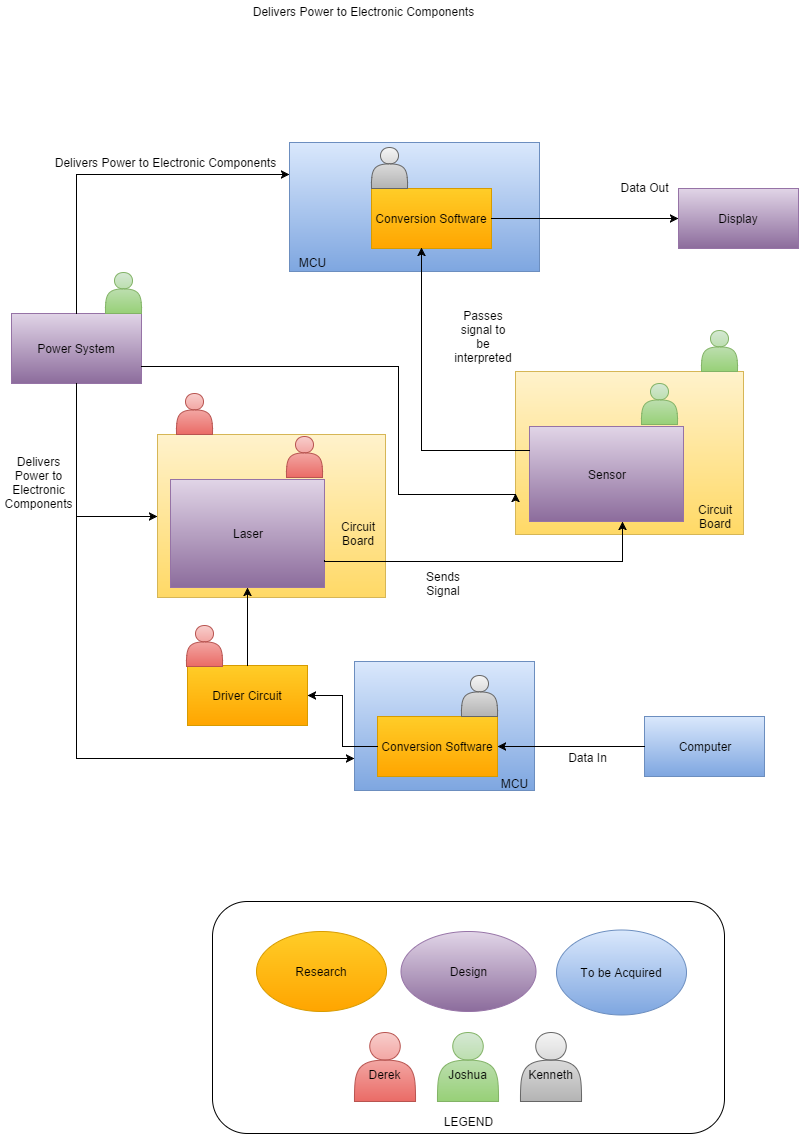

The diagram above was exported from draw.io. Its source (the exported page's mxGraphModel, read from the mxfile embedded in the PNG):
<mxGraphModel dx="878" dy="1780" grid="1" gridSize="10" guides="1" tooltips="1" connect="1" arrows="1" fold="1" page="1" pageScale="1" pageWidth="826" pageHeight="1169" background="none" math="0">
  <root>
    <mxCell id="ce6afbf09bd604d-0" />
    <mxCell id="ce6afbf09bd604d-1" parent="ce6afbf09bd604d-0" />
    <mxCell id="34cb8ec3f9c2dee6-8" value="" style="whiteSpace=wrap;html=1;plain-blue" vertex="1" parent="ce6afbf09bd604d-1">
      <mxGeometry x="375" y="600" width="180" height="129" as="geometry" />
    </mxCell>
    <mxCell id="6c77295978227f6b-50" value="" style="whiteSpace=wrap;html=1;plain-yellow" vertex="1" parent="ce6afbf09bd604d-1">
      <mxGeometry x="178" y="373" width="228" height="163" as="geometry" />
    </mxCell>
    <mxCell id="6c77295978227f6b-40" value="" style="whiteSpace=wrap;html=1;plain-yellow" vertex="1" parent="ce6afbf09bd604d-1">
      <mxGeometry x="536" y="310" width="228" height="163" as="geometry" />
    </mxCell>
    <mxCell id="ce6afbf09bd604d-5" value="" style="whiteSpace=wrap;html=1;plain-blue" vertex="1" parent="ce6afbf09bd604d-1">
      <mxGeometry x="310" y="81" width="250" height="129" as="geometry" />
    </mxCell>
    <mxCell id="ce6afbf09bd604d-6" value="Power System" style="whiteSpace=wrap;html=1;plain-purple" vertex="1" parent="ce6afbf09bd604d-1">
      <mxGeometry x="32" y="252" width="130" height="70" as="geometry" />
    </mxCell>
    <mxCell id="ce6afbf09bd604d-7" value="Sensor" style="whiteSpace=wrap;html=1;plain-purple" vertex="1" parent="ce6afbf09bd604d-1">
      <mxGeometry x="550" y="365" width="154" height="95" as="geometry" />
    </mxCell>
    <mxCell id="ce6afbf09bd604d-24" value="Research" style="ellipse;whiteSpace=wrap;html=1;plain-orange" vertex="1" parent="ce6afbf09bd604d-1">
      <mxGeometry x="277" y="870" width="130" height="80" as="geometry" />
    </mxCell>
    <mxCell id="ce6afbf09bd604d-25" value="Design" style="ellipse;whiteSpace=wrap;html=1;plain-purple" vertex="1" parent="ce6afbf09bd604d-1">
      <mxGeometry x="421" y="870" width="135" height="80" as="geometry" />
    </mxCell>
    <mxCell id="ce6afbf09bd604d-26" value="To be Acquired" style="ellipse;whiteSpace=wrap;html=1;plain-blue" vertex="1" parent="ce6afbf09bd604d-1">
      <mxGeometry x="577" y="868" width="130" height="85" as="geometry" />
    </mxCell>
    <mxCell id="ce6afbf09bd604d-29" value="&lt;div&gt;&lt;br&gt;&lt;/div&gt;Derek" style="shape=actor;whiteSpace=wrap;html=1;plain-red" vertex="1" parent="ce6afbf09bd604d-1">
      <mxGeometry x="375" y="971" width="61" height="69" as="geometry" />
    </mxCell>
    <mxCell id="ce6afbf09bd604d-30" value="&lt;div&gt;&lt;br&gt;&lt;/div&gt;&lt;div&gt;Joshua&lt;/div&gt;" style="shape=actor;whiteSpace=wrap;html=1;plain-green" vertex="1" parent="ce6afbf09bd604d-1">
      <mxGeometry x="458" y="971" width="61" height="69" as="geometry" />
    </mxCell>
    <mxCell id="ce6afbf09bd604d-31" value="&lt;div&gt;&lt;br&gt;&lt;/div&gt;&lt;div&gt;Kenneth&lt;/div&gt;" style="shape=actor;whiteSpace=wrap;html=1;plain-gray" vertex="1" parent="ce6afbf09bd604d-1">
      <mxGeometry x="541" y="971" width="61" height="69" as="geometry" />
    </mxCell>
    <mxCell id="ce6afbf09bd604d-34" value="&lt;div&gt;&lt;/div&gt;" style="shape=actor;whiteSpace=wrap;html=1;plain-red" vertex="1" parent="ce6afbf09bd604d-1">
      <mxGeometry x="307" y="375" width="36" height="41" as="geometry" />
    </mxCell>
    <mxCell id="ce6afbf09bd604d-38" value="&lt;div&gt;&lt;/div&gt;" style="shape=actor;whiteSpace=wrap;html=1;plain-green" vertex="1" parent="ce6afbf09bd604d-1">
      <mxGeometry x="126" y="211" width="36" height="41" as="geometry" />
    </mxCell>
    <mxCell id="ce6afbf09bd604d-44" value="Delivers Power to Electronic Components" style="text;html=1;strokeColor=none;fillColor=none;align=center;verticalAlign=middle;whiteSpace=wrap;overflow=hidden;" vertex="1" parent="ce6afbf09bd604d-1">
      <mxGeometry x="70" y="91" width="230" height="20" as="geometry" />
    </mxCell>
    <mxCell id="ce6afbf09bd604d-48" value="Sends Signal" style="text;html=1;strokeColor=none;fillColor=none;align=center;verticalAlign=middle;whiteSpace=wrap;overflow=hidden;" vertex="1" parent="ce6afbf09bd604d-1">
      <mxGeometry x="439" y="502" width="50" height="39" as="geometry" />
    </mxCell>
    <mxCell id="ce6afbf09bd604d-50" value="Passes signal to be interpreted" style="text;html=1;strokeColor=none;fillColor=none;align=center;verticalAlign=middle;whiteSpace=wrap;overflow=hidden;" vertex="1" parent="ce6afbf09bd604d-1">
      <mxGeometry x="472" y="240" width="64" height="70" as="geometry" />
    </mxCell>
    <mxCell id="ce6afbf09bd604d-51" value="" style="rounded=1;whiteSpace=wrap;html=1;fillColor=none;" vertex="1" parent="ce6afbf09bd604d-1">
      <mxGeometry x="233" y="840" width="512" height="232" as="geometry" />
    </mxCell>
    <mxCell id="ce6afbf09bd604d-52" value="LEGEND" style="text;html=1;strokeColor=none;fillColor=none;align=center;verticalAlign=middle;whiteSpace=wrap;overflow=hidden;" vertex="1" parent="ce6afbf09bd604d-1">
      <mxGeometry x="419" y="1050" width="138" height="20" as="geometry" />
    </mxCell>
    <mxCell id="2e0a50545f57c07b-3" value="Driver Circuit" style="whiteSpace=wrap;html=1;plain-orange" vertex="1" parent="ce6afbf09bd604d-1">
      <mxGeometry x="208" y="604" width="120" height="60" as="geometry" />
    </mxCell>
    <mxCell id="2e0a50545f57c07b-5" value="Laser" style="whiteSpace=wrap;html=1;plain-purple" vertex="1" parent="ce6afbf09bd604d-1">
      <mxGeometry x="191" y="418" width="154" height="108" as="geometry" />
    </mxCell>
    <mxCell id="2e0a50545f57c07b-12" value="Data In" style="text;html=1;strokeColor=none;fillColor=none;align=center;verticalAlign=middle;whiteSpace=wrap;overflow=hidden;" vertex="1" parent="ce6afbf09bd604d-1">
      <mxGeometry x="583" y="685" width="50" height="21" as="geometry" />
    </mxCell>
    <mxCell id="2e0a50545f57c07b-25" value="Display" style="whiteSpace=wrap;html=1;plain-purple" vertex="1" parent="ce6afbf09bd604d-1">
      <mxGeometry x="699" y="127" width="120" height="60" as="geometry" />
    </mxCell>
    <mxCell id="2e0a50545f57c07b-27" value="Data Out" style="text;html=1;strokeColor=none;fillColor=none;align=center;verticalAlign=middle;whiteSpace=wrap;overflow=hidden;" vertex="1" parent="ce6afbf09bd604d-1">
      <mxGeometry x="630" y="116" width="70" height="20" as="geometry" />
    </mxCell>
    <mxCell id="6c77295978227f6b-10" style="edgeStyle=orthogonalEdgeStyle;rounded=0;html=1;exitX=0.75;exitY=1;entryX=0.75;entryY=1;" edge="1" parent="ce6afbf09bd604d-1" source="ce6afbf09bd604d-48" target="ce6afbf09bd604d-48">
      <mxGeometry relative="1" as="geometry" />
    </mxCell>
    <mxCell id="6c77295978227f6b-17" value="Delivers Power to Electronic Components" style="text;html=1;strokeColor=none;fillColor=none;align=center;verticalAlign=middle;whiteSpace=wrap;overflow=hidden;" vertex="1" parent="ce6afbf09bd604d-1">
      <mxGeometry x="22" y="368" width="75" height="105" as="geometry" />
    </mxCell>
    <mxCell id="6c77295978227f6b-22" style="edgeStyle=orthogonalEdgeStyle;rounded=0;html=1;exitX=1;exitY=0.75;" edge="1" parent="ce6afbf09bd604d-1" source="2e0a50545f57c07b-5" target="ce6afbf09bd604d-7">
      <mxGeometry relative="1" as="geometry">
        <Array as="points">
          <mxPoint x="643" y="500" />
        </Array>
      </mxGeometry>
    </mxCell>
    <mxCell id="6c77295978227f6b-23" value="MCU" style="text;html=1;strokeColor=none;fillColor=none;align=center;verticalAlign=middle;whiteSpace=wrap;overflow=hidden;" vertex="1" parent="ce6afbf09bd604d-1">
      <mxGeometry x="300" y="166" width="64" height="70" as="geometry" />
    </mxCell>
    <mxCell id="6c77295978227f6b-29" style="edgeStyle=orthogonalEdgeStyle;rounded=0;html=1;exitX=0.5;exitY=0;entryX=0;entryY=0.25;" edge="1" parent="ce6afbf09bd604d-1" source="ce6afbf09bd604d-6" target="ce6afbf09bd604d-5">
      <mxGeometry relative="1" as="geometry" />
    </mxCell>
    <mxCell id="6c77295978227f6b-42" value="Delivers Power to Electronic Components" style="text;html=1;strokeColor=none;fillColor=none;align=center;verticalAlign=middle;whiteSpace=wrap;overflow=hidden;" vertex="1" parent="ce6afbf09bd604d-1">
      <mxGeometry x="268" y="-60" width="230" height="20" as="geometry" />
    </mxCell>
    <mxCell id="6c77295978227f6b-43" value="&lt;span&gt;Circuit Board&lt;/span&gt;" style="text;html=1;strokeColor=none;fillColor=none;align=center;verticalAlign=middle;whiteSpace=wrap;overflow=hidden;" vertex="1" parent="ce6afbf09bd604d-1">
      <mxGeometry x="709" y="440" width="54" height="30" as="geometry" />
    </mxCell>
    <mxCell id="6c77295978227f6b-44" style="edgeStyle=orthogonalEdgeStyle;rounded=0;html=1;exitX=0.75;exitY=1;entryX=0.75;entryY=1;" edge="1" parent="ce6afbf09bd604d-1" source="6c77295978227f6b-43" target="6c77295978227f6b-43">
      <mxGeometry relative="1" as="geometry" />
    </mxCell>
    <mxCell id="6c77295978227f6b-45" value="&lt;div&gt;&lt;/div&gt;" style="shape=actor;whiteSpace=wrap;html=1;plain-green" vertex="1" parent="ce6afbf09bd604d-1">
      <mxGeometry x="662" y="322" width="36" height="41" as="geometry" />
    </mxCell>
    <mxCell id="6c77295978227f6b-46" value="&lt;div&gt;&lt;/div&gt;" style="shape=actor;whiteSpace=wrap;html=1;plain-green" vertex="1" parent="ce6afbf09bd604d-1">
      <mxGeometry x="722" y="269" width="36" height="41" as="geometry" />
    </mxCell>
    <mxCell id="6c77295978227f6b-49" style="edgeStyle=orthogonalEdgeStyle;rounded=0;html=1;exitX=1;exitY=0.75;entryX=0;entryY=0.75;" edge="1" parent="ce6afbf09bd604d-1" source="ce6afbf09bd604d-6" target="6c77295978227f6b-40">
      <mxGeometry relative="1" as="geometry">
        <Array as="points">
          <mxPoint x="419" y="305" />
          <mxPoint x="419" y="433" />
        </Array>
      </mxGeometry>
    </mxCell>
    <mxCell id="6c77295978227f6b-51" value="&lt;span&gt;Circuit Board&lt;/span&gt;" style="text;html=1;strokeColor=none;fillColor=none;align=center;verticalAlign=middle;whiteSpace=wrap;overflow=hidden;" vertex="1" parent="ce6afbf09bd604d-1">
      <mxGeometry x="352" y="457" width="54" height="30" as="geometry" />
    </mxCell>
    <mxCell id="6c77295978227f6b-52" style="edgeStyle=orthogonalEdgeStyle;rounded=0;html=1;exitX=0.5;exitY=1;entryX=0;entryY=0.5;" edge="1" parent="ce6afbf09bd604d-1" source="ce6afbf09bd604d-6" target="6c77295978227f6b-50">
      <mxGeometry relative="1" as="geometry" />
    </mxCell>
    <mxCell id="6c77295978227f6b-53" style="edgeStyle=orthogonalEdgeStyle;rounded=0;html=1;exitX=0.5;exitY=1;entryX=0;entryY=0.75;" edge="1" parent="ce6afbf09bd604d-1" source="ce6afbf09bd604d-6" target="34cb8ec3f9c2dee6-8">
      <mxGeometry relative="1" as="geometry" />
    </mxCell>
    <mxCell id="34cb8ec3f9c2dee6-9" value="MCU" style="text;html=1;strokeColor=none;fillColor=none;align=center;verticalAlign=middle;whiteSpace=wrap;overflow=hidden;" vertex="1" parent="ce6afbf09bd604d-1">
      <mxGeometry x="502" y="687" width="64" height="70" as="geometry" />
    </mxCell>
    <mxCell id="34cb8ec3f9c2dee6-10" value="Computer" style="whiteSpace=wrap;html=1;plain-blue" vertex="1" parent="ce6afbf09bd604d-1">
      <mxGeometry x="665" y="655" width="120" height="60" as="geometry" />
    </mxCell>
    <mxCell id="6c77295978227f6b-56" value="" style="shape=actor;whiteSpace=wrap;html=1;plain-red" vertex="1" parent="ce6afbf09bd604d-1">
      <mxGeometry x="207" y="564" width="36" height="41" as="geometry" />
    </mxCell>
    <mxCell id="6c77295978227f6b-57" value="&lt;div&gt;&lt;/div&gt;" style="shape=actor;whiteSpace=wrap;html=1;plain-red" vertex="1" parent="ce6afbf09bd604d-1">
      <mxGeometry x="197" y="332" width="36" height="41" as="geometry" />
    </mxCell>
    <mxCell id="34cb8ec3f9c2dee6-15" value="Conversion Software" style="whiteSpace=wrap;html=1;plain-orange" vertex="1" parent="ce6afbf09bd604d-1">
      <mxGeometry x="398" y="655" width="120" height="60" as="geometry" />
    </mxCell>
    <mxCell id="34cb8ec3f9c2dee6-18" style="edgeStyle=orthogonalEdgeStyle;rounded=0;html=1;exitX=0;exitY=0.5;entryX=1;entryY=0.5;" edge="1" parent="ce6afbf09bd604d-1" source="34cb8ec3f9c2dee6-10" target="34cb8ec3f9c2dee6-15">
      <mxGeometry relative="1" as="geometry" />
    </mxCell>
    <mxCell id="34cb8ec3f9c2dee6-19" style="edgeStyle=orthogonalEdgeStyle;rounded=0;html=1;exitX=0;exitY=0.5;entryX=1;entryY=0.5;" edge="1" parent="ce6afbf09bd604d-1" source="34cb8ec3f9c2dee6-15" target="2e0a50545f57c07b-3">
      <mxGeometry relative="1" as="geometry" />
    </mxCell>
    <mxCell id="34cb8ec3f9c2dee6-20" style="edgeStyle=orthogonalEdgeStyle;rounded=0;html=1;exitX=0.5;exitY=0;entryX=0.5;entryY=1;" edge="1" parent="ce6afbf09bd604d-1" source="2e0a50545f57c07b-3" target="2e0a50545f57c07b-5">
      <mxGeometry relative="1" as="geometry" />
    </mxCell>
    <mxCell id="6c77295978227f6b-60" value="" style="shape=actor;whiteSpace=wrap;html=1;plain-gray" vertex="1" parent="ce6afbf09bd604d-1">
      <mxGeometry x="482" y="614" width="36" height="41" as="geometry" />
    </mxCell>
    <mxCell id="34cb8ec3f9c2dee6-22" value="Conversion Software" style="whiteSpace=wrap;html=1;plain-orange" vertex="1" parent="ce6afbf09bd604d-1">
      <mxGeometry x="392" y="127" width="120" height="60" as="geometry" />
    </mxCell>
    <mxCell id="34cb8ec3f9c2dee6-24" style="edgeStyle=orthogonalEdgeStyle;rounded=0;html=1;exitX=1;exitY=0.5;entryX=0;entryY=0.5;" edge="1" parent="ce6afbf09bd604d-1" source="34cb8ec3f9c2dee6-22" target="2e0a50545f57c07b-25">
      <mxGeometry relative="1" as="geometry" />
    </mxCell>
    <mxCell id="34cb8ec3f9c2dee6-28" value="" style="shape=actor;whiteSpace=wrap;html=1;plain-gray" vertex="1" parent="ce6afbf09bd604d-1">
      <mxGeometry x="392" y="86" width="36" height="41" as="geometry" />
    </mxCell>
    <mxCell id="6c77295978227f6b-62" style="edgeStyle=orthogonalEdgeStyle;rounded=0;html=1;exitX=0;exitY=0.25;entryX=0.75;entryY=1;" edge="1" parent="ce6afbf09bd604d-1" source="ce6afbf09bd604d-7">
      <mxGeometry relative="1" as="geometry">
        <mxPoint x="442" y="186" as="targetPoint" />
      </mxGeometry>
    </mxCell>
  </root>
</mxGraphModel>